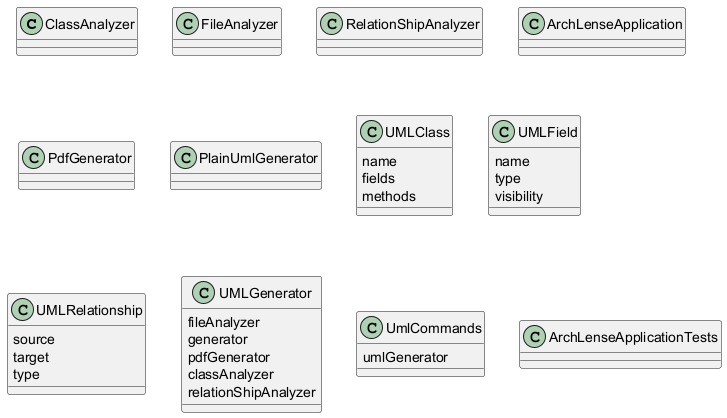

The diagram above was rendered by PlantUML. Its source (embedded in the PNG):
@startuml
class ClassAnalyzer {
}
class FileAnalyzer {
}
class RelationShipAnalyzer {
}
class ArchLenseApplication {
}
class PdfGenerator {
}
class PlainUmlGenerator {
}
class UMLClass {
  name
  fields
  methods
}
class UMLField {
  name
  type
  visibility
}
class UMLRelationship {
  source
  target
  type
}
class UMLGenerator {
  fileAnalyzer
  generator
  pdfGenerator
  classAnalyzer
  relationShipAnalyzer
}
class UmlCommands {
  umlGenerator
}
class ArchLenseApplicationTests {
}
@enduml